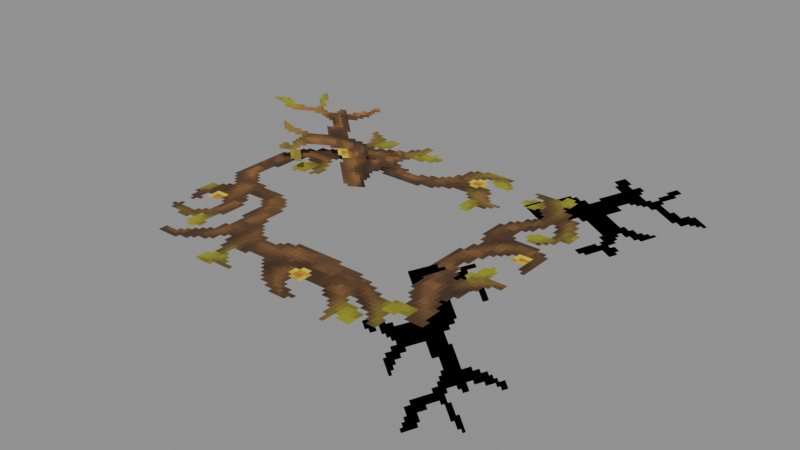 # Source: Beast_Wolf_Models_Attachments_Collar_Collar_Tree.blend  (saved by Blender 5.0.119; exported with 4.5.12 LTS)
import bpy
from mathutils import Matrix  # noqa: F401  (used for matrix-valued properties, if any)

bpy.ops.wm.read_factory_settings(use_empty=True)
scene = bpy.context.scene
scene.name = 'Scene'

# ---- collections
col_widgets = bpy.data.collections.new('Widgets'); scene.collection.children.link(col_widgets)
col_widgets.hide_viewport = True

# ---- images (referenced by path relative to the original .blend; pixels are not part of the script)
import os
ASSET_DIR = os.environ.get("B2B_ASSET_DIR", "")  # directory of the original .blend (textures are referenced by path, not embedded)
HERE = os.path.dirname(os.path.abspath(__file__))  # packed textures are extracted next to this script under _unpacked/

def load_image(name, relpath, width, height, colorspace="sRGB"):
    """Load a texture the original file referenced (path relative to the .blend, or extracted next to this script)."""
    p = next((c for c in (os.path.join(HERE, relpath), os.path.join(ASSET_DIR, relpath)) if relpath and os.path.exists(c)), "")
    if p:
        img = bpy.data.images.load(p, check_existing=True)
        img.name = name
    else:  # same state as the original file: an image datablock whose file is absent (Cycles renders it pink)
        img = bpy.data.images.new(name, width, height)
        img.source = "FILE"
        img.filepath = "//" + (relpath or name)
    img.colorspace_settings.name = colorspace
    return img
img_image_0 = load_image('Image_0', '_unpacked/Image_0.5db02a83.png', 128, 128, 'sRGB')

# ---- materials (node trees are filled in below, after node groups)
mat_material_0 = bpy.data.materials.new('Material_0')

# ---- material node trees
mat_material_0.use_nodes = True; mat_material_0.node_tree.nodes.clear()
_N = mat_material_0.node_tree.nodes; _L = mat_material_0.node_tree.links
n0 = _N.new('ShaderNodeBsdfPrincipled'); n0.name = 'Principled BSDF'; n0.location = (10, 300)
n0.inputs[2].default_value = 1.0
n1 = _N.new('ShaderNodeOutputMaterial'); n1.name = 'Material Output'; n1.location = (300, 300)
n2 = _N.new('NodeFrame'); n2.name = 'Frame'; n2.location = (0, 0)
n2.label = 'Alpha Clip'
n2.width = 150
n3 = _N.new('ShaderNodeMath'); n3.name = 'Math'; n3.location = (-340, -20)
n3.operation = 'SUBTRACT'
n3.inputs[0].default_value = 1.0
n4 = _N.new('ShaderNodeMath'); n4.name = 'Math.001'; n4.location = (-540, -20)
n4.operation = 'LESS_THAN'
n4.inputs[1].default_value = 0.05
n5 = _N.new('ShaderNodeTexImage'); n5.name = 'Image Texture'; n5.location = (-840, 210)
n5.label = 'BASE COLOR'
n5.image = img_image_0
n5.interpolation = 'Closest'
n5.extension = 'EXTEND'
n3.parent = n2
n4.parent = n2
_L.new(n0.outputs[0], n1.inputs[0])
_L.new(n3.outputs[0], n0.inputs[4])
_L.new(n4.outputs[0], n3.inputs[1])
_L.new(n5.outputs[0], n0.inputs[0])
_L.new(n5.outputs[1], n4.inputs[0])
n1.is_active_output = True

# ---- meshes
me_mesh_0 = bpy.data.meshes.new('Mesh_0')
me_mesh_0.from_pydata([(-2.25, 2.125, 0.6251), (2.25, 2.125, 0.6251), (-2.25, -2.125, 0.6251), (2.25, -2.125, 0.6251), (-1.396, -0.3219, 0.8108), (-3.365, 1.486, 1.092), (-0.1102, 1.122, 0.5333), (-2.079, 2.93, 0.8146), (2.468, 1.008, 0.3731), (3.206, 3.001, 0.3681), (1.271, 1.452, 0.6307), (2.009, 3.445, 0.6257), (0.9803, -1.644, 0.719), (2.208, -2.152, -0.5796), (1.616, 0.006126, 0.6747), (2.844, -0.5019, -0.6239)], [], [(0, 2, 1), (2, 3, 1), (4, 6, 5), (6, 7, 5), (8, 10, 9), (10, 11, 9), (12, 14, 13), (14, 15, 13)])
me_mesh_0.polygons.foreach_set('use_smooth', [0, 0, 0, 0, 1, 1, 1, 1])
_uv = me_mesh_0.uv_layers.new(name='UVMap')
_uv.uv.foreach_set('vector', [0.3594, 1.0, 0.3594, 0.4688, 0.9219, 1.0, 0.3594, 0.4688, 0.9219, 0.4688, 0.9219, 1.0, 0.0, 1.0, 0.0, 0.6719, 0.3359, 1.0, 0.0, 0.6719, 0.3359, 0.6719, 0.3359, 1.0, 0.0625, 0.9844, 0.0625, 0.7656, 0.3281, 0.9844, 0.0625, 0.7656, 0.3281, 0.7656, 0.3281, 0.9844, 0.04688, 1.0, 0.04688, 0.6719, 0.3359, 1.0, 0.04688, 0.6719, 0.3359, 0.6719, 0.3359, 1.0])
me_mesh_0.materials.append(mat_material_0)
me_mesh_0.update()
me_mesh_0.normals_split_custom_set([tuple(v) for v in zip(*[iter([0.0, -2.805e-08, 1.0, 0.0, -2.805e-08, 1.0, 0.0, -2.805e-08, 1.0, 0.0, -2.805e-08, 1.0, 0.0, -2.805e-08, 1.0, 0.0, -2.805e-08, 1.0, 0.1729, 0.03517, 0.9843, 0.1729, 0.03517, 0.9843, 0.1729, 0.03517, 0.9843, 0.1729, 0.03517, 0.9843, 0.1729, 0.03517, 0.9843, 0.1729, 0.03517, 0.9843, 0.1866, -0.06644, 0.9802, 0.1866, -0.06664, 0.9802, 0.1863, -0.06659, 0.9802, 0.1866, -0.06664, 0.9802, 0.1864, -0.06688, 0.9802, 0.1863, -0.06659, 0.9802, 0.6591, -0.235, 0.7144, 0.6589, -0.2349, 0.7146, 0.6589, -0.2349, 0.7146, 0.6589, -0.2349, 0.7146, 0.6589, -0.2349, 0.7146, 0.6589, -0.2349, 0.7146])] * 3)])
me_plane = bpy.data.meshes.new('Plane')
me_plane.from_pydata([(-1.0, -6.123e-17, -1.0), (1.0, -6.123e-17, -1.0), (-1.0, 6.123e-17, 1.0), (1.0, 6.123e-17, 1.0)], [], [(0, 1, 3, 2)])
_uv = me_plane.uv_layers.new(name='UVMap')
_uv.uv.foreach_set('vector', [0.0, 0.0, 1.0, 0.0, 1.0, 1.0, 0.0, 1.0])
me_plane.update()
me_cube = bpy.data.meshes.new('Cube')
me_cube.from_pydata([(-2.25, -2.125, 6.229e-05), (-2.25, -2.125, 6.288e-05), (-2.25, 2.125, 6.229e-05), (-2.25, 2.125, 6.288e-05), (2.25, -2.125, 6.229e-05), (2.25, -2.125, 6.288e-05), (2.25, 2.125, 6.229e-05), (2.25, 2.125, 6.288e-05)], [], [(0, 1, 3, 2), (2, 3, 7, 6), (6, 7, 5, 4), (4, 5, 1, 0), (2, 6, 4, 0), (7, 3, 1, 5)])
_uv = me_cube.uv_layers.new(name='UVMap')
_uv.uv.foreach_set('vector', [0.375, 0.0, 0.625, 0.0, 0.625, 0.25, 0.375, 0.25, 0.375, 0.25, 0.625, 0.25, 0.625, 0.5, 0.375, 0.5, 0.375, 0.5, 0.625, 0.5, 0.625, 0.75, 0.375, 0.75, 0.375, 0.75, 0.625, 0.75, 0.625, 1.0, 0.375, 1.0, 0.125, 0.5, 0.375, 0.5, 0.375, 0.75, 0.125, 0.75, 0.625, 0.5, 0.875, 0.5, 0.875, 0.75, 0.625, 0.75])
me_cube.update()
me_cube_001 = bpy.data.meshes.new('Cube.001')
me_cube_001.from_pydata([(-1.094, -0.9768, 6.2e-05), (-1.094, -0.9768, 6.255e-05), (-1.094, 0.9768, 6.2e-05), (-1.094, 0.9768, 6.255e-05), (1.594, -0.9768, 6.2e-05), (1.594, -0.9768, 6.255e-05), (1.594, 0.9768, 6.2e-05), (1.594, 0.9768, 6.255e-05)], [], [(0, 1, 3, 2), (2, 3, 7, 6), (6, 7, 5, 4), (4, 5, 1, 0), (2, 6, 4, 0), (7, 3, 1, 5)])
_uv = me_cube_001.uv_layers.new(name='UVMap')
_uv.uv.foreach_set('vector', [0.375, 0.0, 0.625, 0.0, 0.625, 0.25, 0.375, 0.25, 0.375, 0.25, 0.625, 0.25, 0.625, 0.5, 0.375, 0.5, 0.375, 0.5, 0.625, 0.5, 0.625, 0.75, 0.375, 0.75, 0.375, 0.75, 0.625, 0.75, 0.625, 1.0, 0.375, 1.0, 0.125, 0.5, 0.375, 0.5, 0.375, 0.75, 0.125, 0.75, 0.625, 0.5, 0.875, 0.5, 0.875, 0.75, 0.625, 0.75])
me_cube_001.update()
me_cube_002 = bpy.data.meshes.new('Cube.002')
me_cube_002.from_pydata([(-1.5, -0.6512, 6.278e-05), (-1.5, -0.6512, 6.364e-05), (-1.5, 0.6512, 6.278e-05), (-1.5, 0.6512, 6.364e-05), (0.625, -0.6512, 6.278e-05), (0.625, -0.6512, 6.364e-05), (0.625, 0.6512, 6.278e-05), (0.625, 0.6512, 6.364e-05)], [], [(0, 1, 3, 2), (2, 3, 7, 6), (6, 7, 5, 4), (4, 5, 1, 0), (2, 6, 4, 0), (7, 3, 1, 5)])
_uv = me_cube_002.uv_layers.new(name='UVMap')
_uv.uv.foreach_set('vector', [0.375, 0.0, 0.625, 0.0, 0.625, 0.25, 0.375, 0.25, 0.375, 0.25, 0.625, 0.25, 0.625, 0.5, 0.375, 0.5, 0.375, 0.5, 0.625, 0.5, 0.625, 0.75, 0.375, 0.75, 0.375, 0.75, 0.625, 0.75, 0.625, 1.0, 0.375, 1.0, 0.125, 0.5, 0.375, 0.5, 0.375, 0.75, 0.125, 0.75, 0.625, 0.5, 0.875, 0.5, 0.875, 0.75, 0.625, 0.75])
me_cube_002.update()
me_cube_003 = bpy.data.meshes.new('Cube.003')
me_cube_003.from_pydata([(-1.491, -0.8843, 6.515e-05), (-1.491, -0.8843, 6.586e-05), (-1.491, 0.8843, 6.515e-05), (-1.491, 0.8843, 6.586e-05), (0.3663, -0.8843, 6.515e-05), (0.3663, -0.8843, 6.586e-05), (0.3663, 0.8843, 6.515e-05), (0.3663, 0.8843, 6.586e-05)], [], [(0, 1, 3, 2), (2, 3, 7, 6), (6, 7, 5, 4), (4, 5, 1, 0), (2, 6, 4, 0), (7, 3, 1, 5)])
_uv = me_cube_003.uv_layers.new(name='UVMap')
_uv.uv.foreach_set('vector', [0.375, 0.0, 0.625, 0.0, 0.625, 0.25, 0.375, 0.25, 0.375, 0.25, 0.625, 0.25, 0.625, 0.5, 0.375, 0.5, 0.375, 0.5, 0.625, 0.5, 0.625, 0.75, 0.375, 0.75, 0.375, 0.75, 0.625, 0.75, 0.625, 1.0, 0.375, 1.0, 0.125, 0.5, 0.375, 0.5, 0.375, 0.75, 0.125, 0.75, 0.625, 0.5, 0.875, 0.5, 0.875, 0.75, 0.625, 0.75])
me_cube_003.update()
arm_armature = bpy.data.armatures.new('Armature')  # bones are not reproduced

# ---- objects
ob_neck = bpy.data.objects.new('Neck', arm_armature)
ob_mesh_0 = bpy.data.objects.new('Mesh_0', me_mesh_0)
ob_wgt_neck = bpy.data.objects.new('WGT-Neck', me_plane)
ob_wgt_collar = bpy.data.objects.new('WGT-Collar', me_cube)
ob_wgt_node = bpy.data.objects.new('WGT-Node', me_cube_001)
ob_wgt_node_001 = bpy.data.objects.new('WGT-Node.001', me_cube_002)
ob_wgt_node_002 = bpy.data.objects.new('WGT-Node.002', me_cube_003)

# ---- transforms, parenting, visibility, modifiers, constraints
ob_neck.location = (0.0, 0.0, 0.0)
ob_neck.rotation_mode = 'QUATERNION'
ob_neck.rotation_quaternion = (1.0, 0.0, 0.0, 0.0)
ob_neck.show_in_front = True
ob_mesh_0.parent = ob_neck
ob_mesh_0.location = (0.0, 0.0, 0.0)
ob_mesh_0.rotation_mode = 'QUATERNION'
ob_mesh_0.rotation_quaternion = (1.0, 0.0, 0.0, 0.0)
_vg = ob_mesh_0.vertex_groups.new(name='Neck')
_vg = ob_mesh_0.vertex_groups.new(name='Collar')
_vg.add([0, 1, 2, 3], 1.0, 'REPLACE')
_vg = ob_mesh_0.vertex_groups.new(name='Node')
_vg.add([4, 5, 6, 7], 1.0, 'REPLACE')
_vg = ob_mesh_0.vertex_groups.new(name='Node.001')
_vg.add([8, 9, 10, 11], 1.0, 'REPLACE')
_vg = ob_mesh_0.vertex_groups.new(name='Node.002')
_vg.add([12, 13, 14, 15], 1.0, 'REPLACE')
_m = ob_mesh_0.modifiers.new('Armature', 'ARMATURE')
_m.object = ob_neck
ob_wgt_neck.location = (0.0, 0.0, 0.0)
ob_wgt_neck.hide_render = True
ob_wgt_collar.location = (0.0, 0.0, 0.0)
ob_wgt_collar.hide_render = True
ob_wgt_node.location = (0.0, 0.0, 0.0)
ob_wgt_node.hide_render = True
ob_wgt_node_001.location = (0.0, 0.0, 0.0)
ob_wgt_node_001.hide_render = True
ob_wgt_node_002.location = (0.0, 0.0, 0.0)
ob_wgt_node_002.hide_render = True

# ---- collection membership
scene.collection.objects.link(ob_neck)
scene.collection.objects.link(ob_mesh_0)
col_widgets.objects.link(ob_wgt_neck)
col_widgets.objects.link(ob_wgt_collar)
col_widgets.objects.link(ob_wgt_node)
col_widgets.objects.link(ob_wgt_node_001)
col_widgets.objects.link(ob_wgt_node_002)

# ---- scene / render settings (as saved in the file)
scene.frame_start = 1; scene.frame_end = 250; scene.frame_set(1)
scene.render.engine = 'BLENDER_EEVEE_NEXT'
scene.render.bake_bias = 0.0
scene.render.bake_samples = 0
scene.cycles.sampling_pattern = 'TABULATED_SOBOL'
scene.eevee.use_volume_custom_range = False
bpy.context.view_layer.update()

# ---- added for rendering (the .blend has no active camera and no usable light): camera, sun + grey world if the file has none
cam_auto = bpy.data.cameras.new('AutoCamera')
cam_auto.lens = 50.0
cam_auto.sensor_width = 36.0
cam_auto.clip_end = 1000.0
ob_auto_camera = bpy.data.objects.new('AutoCamera', cam_auto)
scene.collection.objects.link(ob_auto_camera)
ob_auto_camera.location = (8.06273, -9.12405, 6.74792)
ob_auto_camera.rotation_euler = (1.09748, -7.21219e-08, 0.694738)
scene.camera = ob_auto_camera
light_auto_sun = bpy.data.lights.new('AutoSun', 'SUN')
light_auto_sun.energy = 3.0
light_auto_sun.angle = 0.0523599
ob_auto_sun = bpy.data.objects.new('AutoSun', light_auto_sun)
scene.collection.objects.link(ob_auto_sun)
ob_auto_sun.rotation_euler = (0.872665, 0.174533, 0.523599)
if scene.world is None:
    world_auto = bpy.data.worlds.new('AutoWorld')
    world_auto.color = (0.3, 0.3, 0.3)
    scene.world = world_auto
bpy.context.view_layer.update()
